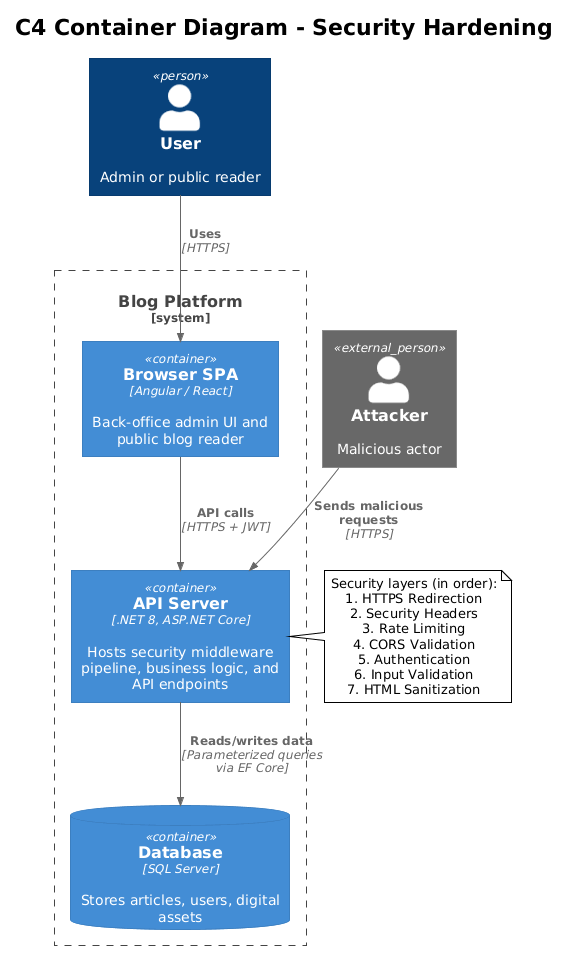

The diagram above was rendered by PlantUML. Its source (embedded in the PNG):
@startuml
!theme plain
!include <C4/C4_Container>

title C4 Container Diagram - Security Hardening

Person(user, "User", "Admin or public reader")
Person_Ext(attacker, "Attacker", "Malicious actor")

System_Boundary(blogSystem, "Blog Platform") {
    Container(browser, "Browser SPA", "Angular / React", "Back-office admin UI and public blog reader")
    Container(apiServer, "API Server", ".NET 8, ASP.NET Core", "Hosts security middleware pipeline, business logic, and API endpoints")
    ContainerDb(database, "Database", "SQL Server", "Stores articles, users, digital assets")
}

Rel(user, browser, "Uses", "HTTPS")
Rel(attacker, apiServer, "Sends malicious requests", "HTTPS")
Rel(browser, apiServer, "API calls", "HTTPS + JWT")
Rel(apiServer, database, "Reads/writes data", "Parameterized queries via EF Core")

note right of apiServer
  Security layers (in order):
  1. HTTPS Redirection
  2. Security Headers
  3. Rate Limiting
  4. CORS Validation
  5. Authentication
  6. Input Validation
  7. HTML Sanitization
end note
@enduml